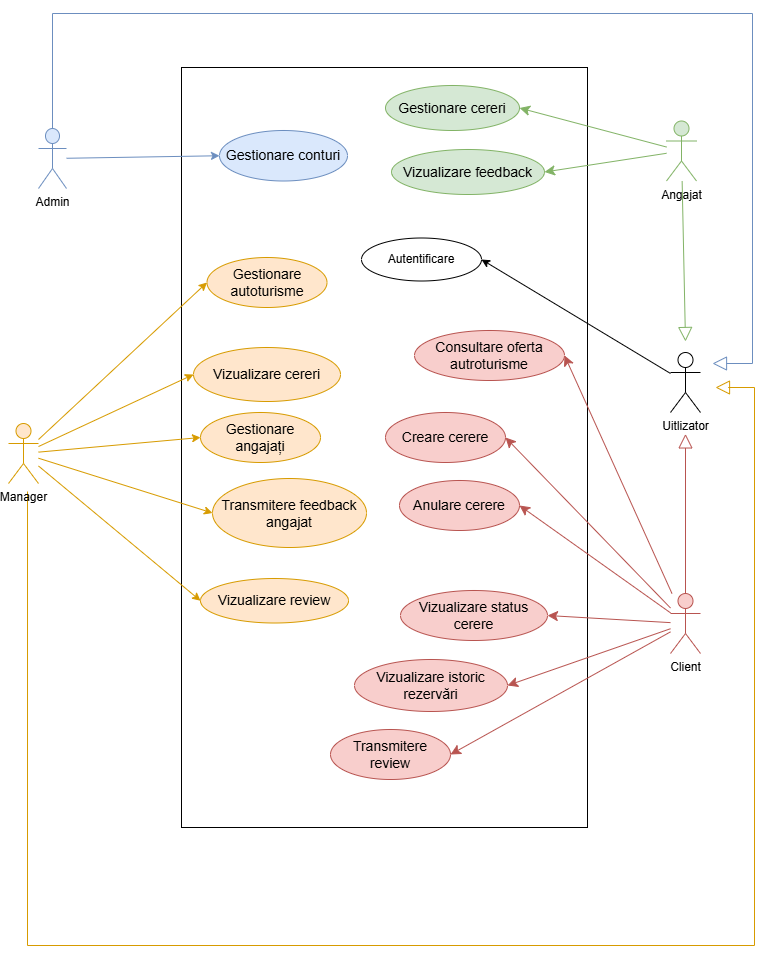

The diagram above was exported from draw.io. Its source (the exported page's mxGraphModel, read from the mxfile embedded in the PNG):
<mxGraphModel dx="1281" dy="562" grid="0" gridSize="10" guides="1" tooltips="1" connect="1" arrows="1" fold="1" page="1" pageScale="1" pageWidth="827" pageHeight="1169" math="0" shadow="0">
  <root>
    <mxCell id="0" />
    <mxCell id="1" parent="0" />
    <mxCell id="t-uySV6BD7bKCEhjvKJx-2" parent="1" style="rounded=0;whiteSpace=wrap;html=1;" value="" vertex="1">
      <mxGeometry height="760" width="406" x="217" y="93" as="geometry" />
    </mxCell>
    <mxCell id="t-uySV6BD7bKCEhjvKJx-20" edge="1" parent="1" source="t-uySV6BD7bKCEhjvKJx-3" style="rounded=0;orthogonalLoop=1;jettySize=auto;html=1;fillColor=#dae8fc;strokeColor=#6c8ebf;entryX=0;entryY=0.5;entryDx=0;entryDy=0;" target="P6MvunoUyvxzCwIqnU8A-13">
      <mxGeometry relative="1" as="geometry">
        <mxPoint x="177" y="207.45455655184662" as="targetPoint" />
      </mxGeometry>
    </mxCell>
    <mxCell id="niyRs7LAxHgj-2wITBj6-7" edge="1" parent="1" source="t-uySV6BD7bKCEhjvKJx-3" style="edgeStyle=orthogonalEdgeStyle;rounded=0;orthogonalLoop=1;jettySize=auto;html=1;fillColor=#dae8fc;strokeColor=#6c8ebf;endArrow=block;endFill=0;endSize=12;">
      <mxGeometry relative="1" as="geometry">
        <Array as="points">
          <mxPoint x="88" y="39" />
          <mxPoint x="788" y="39" />
        </Array>
        <mxPoint x="748" y="389" as="targetPoint" />
      </mxGeometry>
    </mxCell>
    <mxCell id="t-uySV6BD7bKCEhjvKJx-3" parent="1" style="shape=umlActor;verticalLabelPosition=bottom;verticalAlign=top;html=1;outlineConnect=0;fillColor=#dae8fc;strokeColor=#6c8ebf;" value="Admin" vertex="1">
      <mxGeometry height="60" width="28" x="74" y="154" as="geometry" />
    </mxCell>
    <mxCell id="t-uySV6BD7bKCEhjvKJx-24" edge="1" parent="1" source="t-uySV6BD7bKCEhjvKJx-4" style="rounded=0;orthogonalLoop=1;jettySize=auto;html=1;fillColor=#ffe6cc;strokeColor=#d79b00;entryX=0;entryY=0.5;entryDx=0;entryDy=0;" target="P6MvunoUyvxzCwIqnU8A-14">
      <mxGeometry relative="1" as="geometry">
        <mxPoint x="113.31579584824414" y="601.0526251541942" as="targetPoint" />
      </mxGeometry>
    </mxCell>
    <mxCell id="t-uySV6BD7bKCEhjvKJx-25" edge="1" parent="1" source="t-uySV6BD7bKCEhjvKJx-4" style="rounded=0;orthogonalLoop=1;jettySize=auto;html=1;fillColor=#ffe6cc;strokeColor=#d79b00;entryX=0;entryY=0.5;entryDx=0;entryDy=0;" target="P6MvunoUyvxzCwIqnU8A-15">
      <mxGeometry relative="1" as="geometry">
        <mxPoint x="148.68422332562898" y="661" as="targetPoint" />
      </mxGeometry>
    </mxCell>
    <mxCell id="t-uySV6BD7bKCEhjvKJx-26" edge="1" parent="1" source="t-uySV6BD7bKCEhjvKJx-4" style="rounded=0;orthogonalLoop=1;jettySize=auto;html=1;fillColor=#ffe6cc;strokeColor=#d79b00;entryX=0;entryY=0.5;entryDx=0;entryDy=0;" target="P6MvunoUyvxzCwIqnU8A-17">
      <mxGeometry relative="1" as="geometry">
        <mxPoint x="172.2631642692968" y="681.8947175678454" as="targetPoint" />
      </mxGeometry>
    </mxCell>
    <mxCell id="t-uySV6BD7bKCEhjvKJx-30" edge="1" parent="1" source="t-uySV6BD7bKCEhjvKJx-4" style="rounded=0;orthogonalLoop=1;jettySize=auto;html=1;fillColor=#ffe6cc;strokeColor=#d79b00;entryX=0;entryY=0.5;entryDx=0;entryDy=0;" target="P6MvunoUyvxzCwIqnU8A-16">
      <mxGeometry relative="1" as="geometry">
        <mxPoint x="136.0526443782606" y="723.9999807257402" as="targetPoint" />
      </mxGeometry>
    </mxCell>
    <mxCell id="niyRs7LAxHgj-2wITBj6-9" edge="1" parent="1" style="edgeStyle=orthogonalEdgeStyle;rounded=0;orthogonalLoop=1;jettySize=auto;html=1;endArrow=block;endFill=0;fillColor=#ffe6cc;strokeColor=#d79b00;endSize=12;">
      <mxGeometry relative="1" as="geometry">
        <Array as="points">
          <mxPoint x="63" y="971" />
          <mxPoint x="790" y="971" />
          <mxPoint x="790" y="413" />
          <mxPoint x="764" y="413" />
        </Array>
        <mxPoint x="63.0075438596491" y="517" as="sourcePoint" />
        <mxPoint x="751" y="413" as="targetPoint" />
      </mxGeometry>
    </mxCell>
    <mxCell id="3tMOBrI7uDBn3DqovQ5M-2" edge="1" parent="1" source="t-uySV6BD7bKCEhjvKJx-4" style="rounded=0;orthogonalLoop=1;jettySize=auto;html=1;entryX=0;entryY=0.5;entryDx=0;entryDy=0;fillColor=#ffe6cc;strokeColor=#d79b00;" target="3tMOBrI7uDBn3DqovQ5M-1">
      <mxGeometry relative="1" as="geometry" />
    </mxCell>
    <mxCell id="t-uySV6BD7bKCEhjvKJx-4" parent="1" style="shape=umlActor;verticalLabelPosition=bottom;verticalAlign=top;html=1;outlineConnect=0;fillColor=#ffe6cc;strokeColor=#d79b00;" value="Manager" vertex="1">
      <mxGeometry height="60" width="30" x="44" y="449" as="geometry" />
    </mxCell>
    <mxCell id="P6MvunoUyvxzCwIqnU8A-2" edge="1" parent="1" source="t-uySV6BD7bKCEhjvKJx-5" style="edgeStyle=none;curved=1;rounded=0;orthogonalLoop=1;jettySize=auto;html=1;fontSize=12;startSize=8;endSize=8;fillColor=#d5e8d4;strokeColor=#82b366;entryX=1;entryY=0.5;entryDx=0;entryDy=0;" target="P6MvunoUyvxzCwIqnU8A-18">
      <mxGeometry relative="1" as="geometry">
        <mxPoint x="633.9999694824219" y="234.60003662109375" as="targetPoint" />
      </mxGeometry>
    </mxCell>
    <mxCell id="P6MvunoUyvxzCwIqnU8A-5" edge="1" parent="1" source="t-uySV6BD7bKCEhjvKJx-5" style="edgeStyle=none;curved=1;rounded=0;orthogonalLoop=1;jettySize=auto;html=1;fontSize=12;startSize=8;endSize=8;fillColor=#d5e8d4;strokeColor=#82b366;entryX=1;entryY=0.5;entryDx=0;entryDy=0;" target="P6MvunoUyvxzCwIqnU8A-19">
      <mxGeometry relative="1" as="geometry">
        <mxPoint x="653.9999694824219" y="157.00003051757812" as="targetPoint" />
      </mxGeometry>
    </mxCell>
    <mxCell id="niyRs7LAxHgj-2wITBj6-4" edge="1" parent="1" source="t-uySV6BD7bKCEhjvKJx-5" style="rounded=0;orthogonalLoop=1;jettySize=auto;html=1;endArrow=block;endFill=0;fillColor=#d5e8d4;strokeColor=#82b366;startSize=11;endSize=12;">
      <mxGeometry relative="1" as="geometry">
        <mxPoint x="721" y="367" as="targetPoint" />
      </mxGeometry>
    </mxCell>
    <mxCell id="t-uySV6BD7bKCEhjvKJx-5" parent="1" style="shape=umlActor;verticalLabelPosition=bottom;verticalAlign=top;html=1;outlineConnect=0;fillColor=#d5e8d4;strokeColor=#82b366;" value="Angajat" vertex="1">
      <mxGeometry height="60" width="30" x="702" y="146.5" as="geometry" />
    </mxCell>
    <mxCell id="P6MvunoUyvxzCwIqnU8A-6" edge="1" parent="1" source="t-uySV6BD7bKCEhjvKJx-6" style="edgeStyle=none;curved=1;rounded=0;orthogonalLoop=1;jettySize=auto;html=1;fontSize=12;startSize=8;endSize=8;fillColor=#f8cecc;strokeColor=#b85450;entryX=1;entryY=0.5;entryDx=0;entryDy=0;" target="P6MvunoUyvxzCwIqnU8A-27">
      <mxGeometry relative="1" as="geometry">
        <mxPoint x="672.3999938964844" y="448.2000427246094" as="targetPoint" />
      </mxGeometry>
    </mxCell>
    <mxCell id="P6MvunoUyvxzCwIqnU8A-7" edge="1" parent="1" source="t-uySV6BD7bKCEhjvKJx-6" style="edgeStyle=none;curved=1;rounded=0;orthogonalLoop=1;jettySize=auto;html=1;fontSize=12;startSize=8;endSize=8;fillColor=#f8cecc;strokeColor=#b85450;entryX=1;entryY=0.5;entryDx=0;entryDy=0;" target="P6MvunoUyvxzCwIqnU8A-22">
      <mxGeometry relative="1" as="geometry">
        <mxPoint x="655.5999755859375" y="470.60003662109375" as="targetPoint" />
      </mxGeometry>
    </mxCell>
    <mxCell id="P6MvunoUyvxzCwIqnU8A-8" edge="1" parent="1" source="t-uySV6BD7bKCEhjvKJx-6" style="edgeStyle=none;curved=1;rounded=0;orthogonalLoop=1;jettySize=auto;html=1;fontSize=12;startSize=8;endSize=8;fillColor=#f8cecc;strokeColor=#b85450;entryX=1;entryY=0.5;entryDx=0;entryDy=0;" target="P6MvunoUyvxzCwIqnU8A-26">
      <mxGeometry relative="1" as="geometry">
        <mxPoint x="641.9999694824219" y="499.4000244140625" as="targetPoint" />
      </mxGeometry>
    </mxCell>
    <mxCell id="P6MvunoUyvxzCwIqnU8A-9" edge="1" parent="1" source="t-uySV6BD7bKCEhjvKJx-6" style="rounded=0;orthogonalLoop=1;jettySize=auto;html=1;fontSize=12;startSize=8;endSize=8;fillColor=#f8cecc;strokeColor=#b85450;entryX=1;entryY=0.5;entryDx=0;entryDy=0;" target="P6MvunoUyvxzCwIqnU8A-25">
      <mxGeometry relative="1" as="geometry">
        <mxPoint x="666" y="619" as="sourcePoint" />
        <mxPoint x="641.9999694824219" y="533.0000305175781" as="targetPoint" />
      </mxGeometry>
    </mxCell>
    <mxCell id="P6MvunoUyvxzCwIqnU8A-10" edge="1" parent="1" source="t-uySV6BD7bKCEhjvKJx-6" style="edgeStyle=none;curved=1;rounded=0;orthogonalLoop=1;jettySize=auto;html=1;fontSize=12;startSize=8;endSize=8;fillColor=#f8cecc;strokeColor=#b85450;entryX=1;entryY=0.5;entryDx=0;entryDy=0;" target="P6MvunoUyvxzCwIqnU8A-24">
      <mxGeometry relative="1" as="geometry">
        <mxPoint x="641.9999694824219" y="604.2000427246094" as="targetPoint" />
      </mxGeometry>
    </mxCell>
    <mxCell id="P6MvunoUyvxzCwIqnU8A-11" edge="1" parent="1" source="t-uySV6BD7bKCEhjvKJx-6" style="edgeStyle=none;curved=1;rounded=0;orthogonalLoop=1;jettySize=auto;html=1;fontSize=12;startSize=8;endSize=8;fillColor=#f8cecc;strokeColor=#b85450;entryX=1;entryY=0.5;entryDx=0;entryDy=0;" target="P6MvunoUyvxzCwIqnU8A-23">
      <mxGeometry relative="1" as="geometry">
        <mxPoint x="657.9999694824219" y="649.8000183105469" as="targetPoint" />
      </mxGeometry>
    </mxCell>
    <mxCell id="niyRs7LAxHgj-2wITBj6-5" edge="1" parent="1" source="t-uySV6BD7bKCEhjvKJx-6" style="rounded=0;orthogonalLoop=1;jettySize=auto;html=1;endArrow=block;endFill=0;strokeWidth=1;fillColor=#f8cecc;strokeColor=#b85450;endSize=12;">
      <mxGeometry relative="1" as="geometry">
        <mxPoint x="721" y="459.4000244140625" as="targetPoint" />
      </mxGeometry>
    </mxCell>
    <mxCell id="t-uySV6BD7bKCEhjvKJx-6" parent="1" style="shape=umlActor;verticalLabelPosition=bottom;verticalAlign=top;html=1;outlineConnect=0;fillColor=#f8cecc;strokeColor=#b85450;" value="Client" vertex="1">
      <mxGeometry height="60" width="30" x="706" y="619" as="geometry" />
    </mxCell>
    <mxCell id="P6MvunoUyvxzCwIqnU8A-13" parent="1" style="ellipse;whiteSpace=wrap;html=1;fillColor=#dae8fc;strokeColor=#6c8ebf;" value="&lt;font style=&quot;font-size: 14px;&quot;&gt;Gestionare conturi&lt;/font&gt;" vertex="1">
      <mxGeometry height="50.5" width="128" x="255" y="156" as="geometry" />
    </mxCell>
    <mxCell id="P6MvunoUyvxzCwIqnU8A-14" parent="1" style="ellipse;whiteSpace=wrap;html=1;fillColor=#ffe6cc;strokeColor=#d79b00;" value="&lt;font style=&quot;font-size: 14px;&quot;&gt;Transmitere feedback angajat&lt;/font&gt;" vertex="1">
      <mxGeometry height="69" width="154" x="248" y="504" as="geometry" />
    </mxCell>
    <mxCell id="P6MvunoUyvxzCwIqnU8A-15" parent="1" style="ellipse;whiteSpace=wrap;html=1;fillColor=#ffe6cc;strokeColor=#d79b00;" value="&lt;font style=&quot;font-size: 14px;&quot;&gt;Gestionare angajați&lt;/font&gt;" vertex="1">
      <mxGeometry height="50" width="120" x="236" y="438" as="geometry" />
    </mxCell>
    <mxCell id="P6MvunoUyvxzCwIqnU8A-16" parent="1" style="ellipse;whiteSpace=wrap;html=1;fillColor=#ffe6cc;strokeColor=#d79b00;" value="&lt;font style=&quot;font-size: 14px;&quot;&gt;Gestionare autoturisme&lt;/font&gt;" vertex="1">
      <mxGeometry height="50" width="120" x="242.5" y="283" as="geometry" />
    </mxCell>
    <mxCell id="P6MvunoUyvxzCwIqnU8A-17" parent="1" style="ellipse;whiteSpace=wrap;html=1;fillColor=#ffe6cc;strokeColor=#d79b00;" value="&lt;font style=&quot;font-size: 14px;&quot;&gt;Vizualizare cereri&lt;/font&gt;" vertex="1">
      <mxGeometry height="54" width="147" x="229" y="373" as="geometry" />
    </mxCell>
    <mxCell id="P6MvunoUyvxzCwIqnU8A-18" parent="1" style="ellipse;whiteSpace=wrap;html=1;fillColor=#d5e8d4;strokeColor=#82b366;" value="&lt;font style=&quot;font-size: 14px;&quot;&gt;Vizualizare feedback&lt;/font&gt;" vertex="1">
      <mxGeometry height="45" width="153" x="427" y="175" as="geometry" />
    </mxCell>
    <mxCell id="P6MvunoUyvxzCwIqnU8A-19" parent="1" style="ellipse;whiteSpace=wrap;html=1;fillColor=#d5e8d4;strokeColor=#82b366;" value="&lt;font style=&quot;font-size: 14px;&quot;&gt;Gestionare cereri&lt;/font&gt;" vertex="1">
      <mxGeometry height="45" width="134" x="421" y="111" as="geometry" />
    </mxCell>
    <mxCell id="P6MvunoUyvxzCwIqnU8A-22" parent="1" style="ellipse;whiteSpace=wrap;html=1;fillColor=#f8cecc;strokeColor=#b85450;" value="&lt;font style=&quot;font-size: 14px;&quot;&gt;Creare cerere&lt;/font&gt;" vertex="1">
      <mxGeometry height="50" width="120" x="421" y="438" as="geometry" />
    </mxCell>
    <mxCell id="P6MvunoUyvxzCwIqnU8A-23" parent="1" style="ellipse;whiteSpace=wrap;html=1;fillColor=#f8cecc;strokeColor=#b85450;" value="&lt;font style=&quot;font-size: 14px;&quot;&gt;Transmitere review&lt;/font&gt;" vertex="1">
      <mxGeometry height="50" width="120" x="366" y="755" as="geometry" />
    </mxCell>
    <mxCell id="P6MvunoUyvxzCwIqnU8A-24" parent="1" style="ellipse;whiteSpace=wrap;html=1;fillColor=#f8cecc;strokeColor=#b85450;" value="&lt;font style=&quot;font-size: 14px;&quot;&gt;Vizualizare istoric rezervări&lt;/font&gt;" vertex="1">
      <mxGeometry height="52" width="153" x="390" y="685" as="geometry" />
    </mxCell>
    <mxCell id="P6MvunoUyvxzCwIqnU8A-25" parent="1" style="ellipse;whiteSpace=wrap;html=1;fillColor=#f8cecc;strokeColor=#b85450;" value="&lt;font style=&quot;font-size: 14px;&quot;&gt;Vizualizare status cerere&lt;/font&gt;" vertex="1">
      <mxGeometry height="50" width="147" x="436" y="616" as="geometry" />
    </mxCell>
    <mxCell id="P6MvunoUyvxzCwIqnU8A-26" parent="1" style="ellipse;whiteSpace=wrap;html=1;fillColor=#f8cecc;strokeColor=#b85450;" value="&lt;font style=&quot;font-size: 14px;&quot;&gt;Anulare cerere&lt;/font&gt;" vertex="1">
      <mxGeometry height="50" width="120" x="435" y="506" as="geometry" />
    </mxCell>
    <mxCell id="P6MvunoUyvxzCwIqnU8A-27" parent="1" style="ellipse;whiteSpace=wrap;html=1;fillColor=#f8cecc;strokeColor=#b85450;" value="&lt;font style=&quot;font-size: 14px;&quot;&gt;Consultare oferta autroturisme&lt;/font&gt;" vertex="1">
      <mxGeometry height="50" width="150" x="450" y="356" as="geometry" />
    </mxCell>
    <mxCell id="P6MvunoUyvxzCwIqnU8A-28" edge="1" parent="1" style="edgeStyle=none;curved=1;rounded=0;orthogonalLoop=1;jettySize=auto;html=1;exitX=0.5;exitY=1;exitDx=0;exitDy=0;fontSize=12;startSize=8;endSize=8;">
      <mxGeometry relative="1" as="geometry">
        <mxPoint x="499" y="283" as="sourcePoint" />
        <mxPoint x="499" y="283" as="targetPoint" />
      </mxGeometry>
    </mxCell>
    <mxCell id="P6MvunoUyvxzCwIqnU8A-29" parent="1" style="ellipse;whiteSpace=wrap;html=1;" value="Autentificare" vertex="1">
      <mxGeometry height="43" width="120" x="397" y="263.5" as="geometry" />
    </mxCell>
    <mxCell id="niyRs7LAxHgj-2wITBj6-3" edge="1" parent="1" source="niyRs7LAxHgj-2wITBj6-2" style="rounded=0;orthogonalLoop=1;jettySize=auto;html=1;entryX=1;entryY=0.5;entryDx=0;entryDy=0;" target="P6MvunoUyvxzCwIqnU8A-29">
      <mxGeometry relative="1" as="geometry" />
    </mxCell>
    <mxCell id="niyRs7LAxHgj-2wITBj6-2" parent="1" style="shape=umlActor;verticalLabelPosition=bottom;verticalAlign=top;html=1;outlineConnect=0;" value="Uitlizator" vertex="1">
      <mxGeometry height="60" width="30" x="706" y="378" as="geometry" />
    </mxCell>
    <mxCell id="3tMOBrI7uDBn3DqovQ5M-1" parent="1" style="ellipse;whiteSpace=wrap;html=1;fillColor=#ffe6cc;strokeColor=#d79b00;" value="&lt;font style=&quot;font-size: 14px;&quot;&gt;Vizualizare review&lt;/font&gt;" vertex="1">
      <mxGeometry height="44.5" width="148" x="236" y="604" as="geometry" />
    </mxCell>
  </root>
</mxGraphModel>